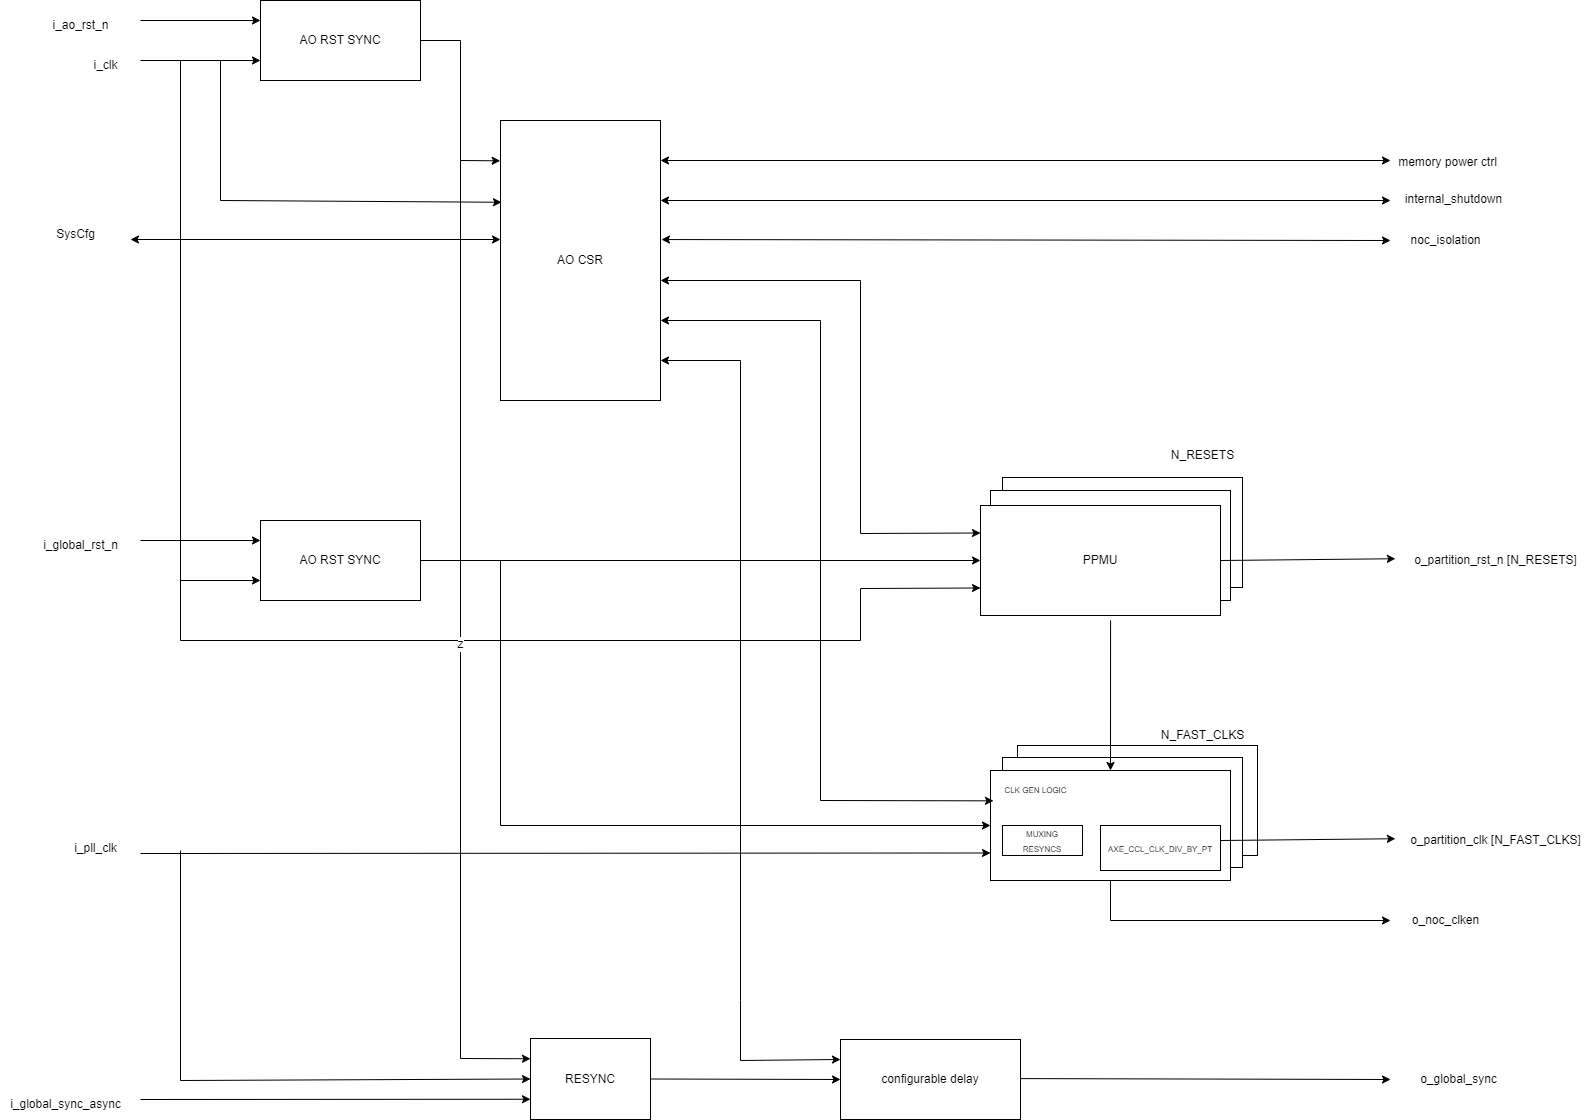

The diagram above was exported from draw.io. Its source (the exported page's mxGraphModel, read from the mxfile embedded in the PNG):
<mxGraphModel dx="810" dy="1423" grid="1" gridSize="10" guides="1" tooltips="1" connect="1" arrows="1" fold="1" page="1" pageScale="1" pageWidth="850" pageHeight="1100" math="0" shadow="0">
  <root>
    <mxCell id="0" />
    <mxCell id="1" parent="0" />
    <mxCell id="11" value="PPMU" style="rounded=0;whiteSpace=wrap;html=1;" vertex="1" parent="1">
      <mxGeometry x="1077" y="945" width="240" height="110" as="geometry" />
    </mxCell>
    <mxCell id="12" value="PPMU" style="rounded=0;whiteSpace=wrap;html=1;" vertex="1" parent="1">
      <mxGeometry x="1062" y="677" width="240" height="110" as="geometry" />
    </mxCell>
    <mxCell id="13" value="PPMU" style="rounded=0;whiteSpace=wrap;html=1;" vertex="1" parent="1">
      <mxGeometry x="1050" y="690" width="240" height="110" as="geometry" />
    </mxCell>
    <mxCell id="14" value="AO RST SYNC" style="rounded=0;whiteSpace=wrap;html=1;" vertex="1" parent="1">
      <mxGeometry x="320" y="200" width="160" height="80" as="geometry" />
    </mxCell>
    <mxCell id="15" value="" style="endArrow=classic;html=1;rounded=0;" edge="1" parent="1">
      <mxGeometry width="50" height="50" relative="1" as="geometry">
        <mxPoint x="200" y="220" as="sourcePoint" />
        <mxPoint x="320" y="220" as="targetPoint" />
      </mxGeometry>
    </mxCell>
    <mxCell id="16" value="i_ao_rst_n" style="text;html=1;align=center;verticalAlign=middle;resizable=0;points=[];autosize=1;strokeColor=none;fillColor=none;" vertex="1" parent="1">
      <mxGeometry x="100" y="210" width="80" height="30" as="geometry" />
    </mxCell>
    <mxCell id="17" value="i_clk" style="text;html=1;align=center;verticalAlign=middle;resizable=0;points=[];autosize=1;strokeColor=none;fillColor=none;" vertex="1" parent="1">
      <mxGeometry x="140" y="250" width="50" height="30" as="geometry" />
    </mxCell>
    <mxCell id="18" value="" style="endArrow=classic;html=1;rounded=0;" edge="1" parent="1">
      <mxGeometry width="50" height="50" relative="1" as="geometry">
        <mxPoint x="200" y="260" as="sourcePoint" />
        <mxPoint x="320" y="260" as="targetPoint" />
      </mxGeometry>
    </mxCell>
    <mxCell id="19" value="AO CSR" style="rounded=0;whiteSpace=wrap;html=1;" vertex="1" parent="1">
      <mxGeometry x="560" y="320" width="160" height="280" as="geometry" />
    </mxCell>
    <mxCell id="20" value="" style="endArrow=classic;html=1;rounded=0;entryX=0;entryY=0.25;entryDx=0;entryDy=0;startArrow=classic;startFill=1;" edge="1" parent="1">
      <mxGeometry width="50" height="50" relative="1" as="geometry">
        <mxPoint x="190" y="439" as="sourcePoint" />
        <mxPoint x="560" y="439" as="targetPoint" />
      </mxGeometry>
    </mxCell>
    <mxCell id="21" value="" style="endArrow=classic;html=1;rounded=0;entryX=0.006;entryY=0.292;entryDx=0;entryDy=0;entryPerimeter=0;" edge="1" parent="1" target="19">
      <mxGeometry width="50" height="50" relative="1" as="geometry">
        <mxPoint x="280" y="260" as="sourcePoint" />
        <mxPoint x="500" y="410" as="targetPoint" />
        <Array as="points">
          <mxPoint x="280" y="400" />
        </Array>
      </mxGeometry>
    </mxCell>
    <mxCell id="22" value="" style="endArrow=classic;html=1;rounded=0;entryX=-0.002;entryY=0.144;entryDx=0;entryDy=0;entryPerimeter=0;exitX=1;exitY=0.5;exitDx=0;exitDy=0;" edge="1" parent="1" source="14" target="19">
      <mxGeometry width="50" height="50" relative="1" as="geometry">
        <mxPoint x="240" y="220" as="sourcePoint" />
        <mxPoint x="850" y="580" as="targetPoint" />
        <Array as="points">
          <mxPoint x="520" y="240" />
          <mxPoint x="520" y="360" />
        </Array>
      </mxGeometry>
    </mxCell>
    <mxCell id="23" value="SysCfg" style="text;html=1;align=center;verticalAlign=middle;resizable=0;points=[];autosize=1;strokeColor=none;fillColor=none;" vertex="1" parent="1">
      <mxGeometry x="105" y="419" width="60" height="30" as="geometry" />
    </mxCell>
    <mxCell id="24" value="AO RST SYNC" style="rounded=0;whiteSpace=wrap;html=1;" vertex="1" parent="1">
      <mxGeometry x="320" y="720" width="160" height="80" as="geometry" />
    </mxCell>
    <mxCell id="25" value="" style="endArrow=classic;html=1;rounded=0;" edge="1" parent="1">
      <mxGeometry width="50" height="50" relative="1" as="geometry">
        <mxPoint x="200" y="740" as="sourcePoint" />
        <mxPoint x="320" y="740" as="targetPoint" />
      </mxGeometry>
    </mxCell>
    <mxCell id="26" value="i_global_rst_n" style="text;html=1;align=center;verticalAlign=middle;resizable=0;points=[];autosize=1;strokeColor=none;fillColor=none;" vertex="1" parent="1">
      <mxGeometry x="90" y="730" width="100" height="30" as="geometry" />
    </mxCell>
    <mxCell id="27" value="" style="endArrow=classic;html=1;rounded=0;" edge="1" parent="1">
      <mxGeometry width="50" height="50" relative="1" as="geometry">
        <mxPoint x="240" y="260" as="sourcePoint" />
        <mxPoint x="320" y="780" as="targetPoint" />
        <Array as="points">
          <mxPoint x="240" y="780" />
        </Array>
      </mxGeometry>
    </mxCell>
    <mxCell id="28" value="PPMU" style="rounded=0;whiteSpace=wrap;html=1;" vertex="1" parent="1">
      <mxGeometry x="1040" y="705" width="240" height="110" as="geometry" />
    </mxCell>
    <mxCell id="29" value="" style="endArrow=classic;html=1;rounded=0;exitX=1;exitY=0.5;exitDx=0;exitDy=0;entryX=0;entryY=0.5;entryDx=0;entryDy=0;" edge="1" parent="1" source="24" target="28">
      <mxGeometry width="50" height="50" relative="1" as="geometry">
        <mxPoint x="650" y="820" as="sourcePoint" />
        <mxPoint x="700" y="770" as="targetPoint" />
      </mxGeometry>
    </mxCell>
    <mxCell id="30" value="" style="endArrow=classic;html=1;rounded=0;entryX=0;entryY=0.75;entryDx=0;entryDy=0;" edge="1" parent="1" target="28">
      <mxGeometry width="50" height="50" relative="1" as="geometry">
        <mxPoint x="240" y="780" as="sourcePoint" />
        <mxPoint x="700" y="770" as="targetPoint" />
        <Array as="points">
          <mxPoint x="240" y="840" />
          <mxPoint x="920" y="840" />
          <mxPoint x="920" y="788" />
        </Array>
      </mxGeometry>
    </mxCell>
    <mxCell id="31" value="" style="endArrow=classic;startArrow=classic;html=1;rounded=0;exitX=0;exitY=0.25;exitDx=0;exitDy=0;" edge="1" parent="1" source="28">
      <mxGeometry width="50" height="50" relative="1" as="geometry">
        <mxPoint x="650" y="820" as="sourcePoint" />
        <mxPoint x="720" y="480" as="targetPoint" />
        <Array as="points">
          <mxPoint x="920" y="733" />
          <mxPoint x="920" y="480" />
        </Array>
      </mxGeometry>
    </mxCell>
    <mxCell id="32" value="" style="endArrow=classic;html=1;rounded=0;exitX=1;exitY=0.5;exitDx=0;exitDy=0;entryX=-0.027;entryY=0.441;entryDx=0;entryDy=0;entryPerimeter=0;" edge="1" parent="1" source="28" target="34">
      <mxGeometry width="50" height="50" relative="1" as="geometry">
        <mxPoint x="1560" y="800" as="sourcePoint" />
        <mxPoint x="1500" y="760" as="targetPoint" />
      </mxGeometry>
    </mxCell>
    <mxCell id="33" value="N_RESETS" style="text;html=1;align=center;verticalAlign=middle;resizable=0;points=[];autosize=1;strokeColor=none;fillColor=none;" vertex="1" parent="1">
      <mxGeometry x="1217" y="640" width="90" height="30" as="geometry" />
    </mxCell>
    <mxCell id="34" value="o_partition_rst_n [N_RESETS]" style="text;html=1;align=center;verticalAlign=middle;resizable=0;points=[];autosize=1;strokeColor=none;fillColor=none;" vertex="1" parent="1">
      <mxGeometry x="1460" y="745" width="190" height="30" as="geometry" />
    </mxCell>
    <mxCell id="35" value="PPMU" style="rounded=0;whiteSpace=wrap;html=1;" vertex="1" parent="1">
      <mxGeometry x="1062" y="957" width="240" height="110" as="geometry" />
    </mxCell>
    <mxCell id="36" value="" style="rounded=0;whiteSpace=wrap;html=1;" vertex="1" parent="1">
      <mxGeometry x="1050" y="970" width="240" height="110" as="geometry" />
    </mxCell>
    <mxCell id="37" value="&lt;font style=&quot;font-size: 8px;&quot;&gt;AXE_CCL_CLK_DIV_BY_PT&lt;/font&gt;" style="rounded=0;whiteSpace=wrap;html=1;" vertex="1" parent="1">
      <mxGeometry x="1160" y="1025" width="120" height="45" as="geometry" />
    </mxCell>
    <mxCell id="38" value="N_FAST_CLKS" style="text;html=1;align=center;verticalAlign=middle;resizable=0;points=[];autosize=1;strokeColor=none;fillColor=none;" vertex="1" parent="1">
      <mxGeometry x="1207" y="920" width="110" height="30" as="geometry" />
    </mxCell>
    <mxCell id="39" value="" style="endArrow=classic;html=1;rounded=0;exitX=1;exitY=0.5;exitDx=0;exitDy=0;entryX=-0.027;entryY=0.441;entryDx=0;entryDy=0;entryPerimeter=0;" edge="1" parent="1" target="40">
      <mxGeometry width="50" height="50" relative="1" as="geometry">
        <mxPoint x="1280" y="1040" as="sourcePoint" />
        <mxPoint x="1500" y="1040" as="targetPoint" />
      </mxGeometry>
    </mxCell>
    <mxCell id="40" value="o_partition_clk [N_FAST_CLKS]" style="text;html=1;align=center;verticalAlign=middle;resizable=0;points=[];autosize=1;strokeColor=none;fillColor=none;" vertex="1" parent="1">
      <mxGeometry x="1460" y="1025" width="190" height="30" as="geometry" />
    </mxCell>
    <mxCell id="41" value="&lt;font style=&quot;font-size: 8px;&quot;&gt;MUXING&lt;br&gt;RESYNCS&lt;br&gt;&lt;/font&gt;" style="rounded=0;whiteSpace=wrap;html=1;" vertex="1" parent="1">
      <mxGeometry x="1062" y="1025" width="80" height="30" as="geometry" />
    </mxCell>
    <mxCell id="42" value="CLK GEN LOGIC" style="text;html=1;align=center;verticalAlign=middle;resizable=0;points=[];autosize=1;strokeColor=none;fillColor=none;fontSize=8;" vertex="1" parent="1">
      <mxGeometry x="1050" y="980" width="90" height="20" as="geometry" />
    </mxCell>
    <mxCell id="43" value="" style="endArrow=classic;html=1;rounded=0;fontSize=8;entryX=0;entryY=0.75;entryDx=0;entryDy=0;" edge="1" parent="1" target="36">
      <mxGeometry width="50" height="50" relative="1" as="geometry">
        <mxPoint x="200" y="1053.0000000000005" as="sourcePoint" />
        <mxPoint x="710" y="780" as="targetPoint" />
      </mxGeometry>
    </mxCell>
    <mxCell id="44" value="&lt;font style=&quot;font-size: 12px;&quot;&gt;i_pll_clk&lt;/font&gt;" style="text;html=1;align=center;verticalAlign=middle;resizable=0;points=[];autosize=1;strokeColor=none;fillColor=none;fontSize=8;" vertex="1" parent="1">
      <mxGeometry x="120" y="1032.5" width="70" height="30" as="geometry" />
    </mxCell>
    <mxCell id="45" value="" style="endArrow=classic;html=1;rounded=0;fontSize=12;entryX=0.5;entryY=0;entryDx=0;entryDy=0;exitX=0.542;exitY=1.045;exitDx=0;exitDy=0;exitPerimeter=0;" edge="1" parent="1" source="28" target="36">
      <mxGeometry width="50" height="50" relative="1" as="geometry">
        <mxPoint x="660" y="830" as="sourcePoint" />
        <mxPoint x="710" y="780" as="targetPoint" />
      </mxGeometry>
    </mxCell>
    <mxCell id="46" value="" style="endArrow=classic;startArrow=classic;html=1;rounded=0;exitX=0.033;exitY=1.017;exitDx=0;exitDy=0;exitPerimeter=0;" edge="1" parent="1" source="42">
      <mxGeometry width="50" height="50" relative="1" as="geometry">
        <mxPoint x="1040" y="812.5" as="sourcePoint" />
        <mxPoint x="720" y="520" as="targetPoint" />
        <Array as="points">
          <mxPoint x="880" y="1000" />
          <mxPoint x="880" y="520" />
        </Array>
      </mxGeometry>
    </mxCell>
    <mxCell id="47" value="" style="endArrow=classic;html=1;rounded=0;entryX=0;entryY=0.5;entryDx=0;entryDy=0;" edge="1" parent="1">
      <mxGeometry width="50" height="50" relative="1" as="geometry">
        <mxPoint x="560" y="760" as="sourcePoint" />
        <mxPoint x="1050" y="1025" as="targetPoint" />
        <Array as="points">
          <mxPoint x="560" y="1025" />
        </Array>
      </mxGeometry>
    </mxCell>
    <mxCell id="48" value="" style="endArrow=classic;html=1;rounded=0;" edge="1" parent="1">
      <mxGeometry width="50" height="50" relative="1" as="geometry">
        <mxPoint x="1170" y="1080" as="sourcePoint" />
        <mxPoint x="1450" y="1120" as="targetPoint" />
        <Array as="points">
          <mxPoint x="1170" y="1120" />
        </Array>
      </mxGeometry>
    </mxCell>
    <mxCell id="49" value="o_noc_clken" style="text;html=1;align=center;verticalAlign=middle;resizable=0;points=[];autosize=1;strokeColor=none;fillColor=none;fontSize=12;" vertex="1" parent="1">
      <mxGeometry x="1460" y="1105" width="90" height="30" as="geometry" />
    </mxCell>
    <mxCell id="50" value="" style="endArrow=classic;startArrow=classic;html=1;rounded=0;fontSize=12;exitX=1.006;exitY=0.568;exitDx=0;exitDy=0;exitPerimeter=0;" edge="1" parent="1">
      <mxGeometry width="50" height="50" relative="1" as="geometry">
        <mxPoint x="720.96" y="439.03999999999996" as="sourcePoint" />
        <mxPoint x="1450" y="440" as="targetPoint" />
      </mxGeometry>
    </mxCell>
    <mxCell id="51" value="" style="endArrow=classic;startArrow=classic;html=1;rounded=0;fontSize=12;exitX=1;exitY=0.5;exitDx=0;exitDy=0;" edge="1" parent="1">
      <mxGeometry width="50" height="50" relative="1" as="geometry">
        <mxPoint x="720" y="400" as="sourcePoint" />
        <mxPoint x="1450" y="400" as="targetPoint" />
      </mxGeometry>
    </mxCell>
    <mxCell id="52" value="" style="endArrow=classic;startArrow=classic;html=1;rounded=0;fontSize=12;exitX=1;exitY=0.5;exitDx=0;exitDy=0;" edge="1" parent="1">
      <mxGeometry width="50" height="50" relative="1" as="geometry">
        <mxPoint x="720" y="360" as="sourcePoint" />
        <mxPoint x="1450" y="360" as="targetPoint" />
      </mxGeometry>
    </mxCell>
    <mxCell id="53" value="noc_isolation" style="text;html=1;align=center;verticalAlign=middle;resizable=0;points=[];autosize=1;strokeColor=none;fillColor=none;" vertex="1" parent="1">
      <mxGeometry x="1460" y="425" width="90" height="30" as="geometry" />
    </mxCell>
    <mxCell id="54" value="internal_shutdown" style="text;html=1;align=center;verticalAlign=middle;resizable=0;points=[];autosize=1;strokeColor=none;fillColor=none;" vertex="1" parent="1">
      <mxGeometry x="1453" y="384" width="120" height="30" as="geometry" />
    </mxCell>
    <mxCell id="55" value="memory power ctrl" style="text;html=1;align=center;verticalAlign=middle;resizable=0;points=[];autosize=1;strokeColor=none;fillColor=none;" vertex="1" parent="1">
      <mxGeometry x="1447" y="347" width="120" height="30" as="geometry" />
    </mxCell>
    <mxCell id="56" value="" style="endArrow=classic;startArrow=classic;html=1;rounded=0;fontSize=12;exitX=1;exitY=0.5;exitDx=0;exitDy=0;entryX=0;entryY=0.25;entryDx=0;entryDy=0;" edge="1" parent="1" target="57">
      <mxGeometry x="1" y="64" width="50" height="50" relative="1" as="geometry">
        <mxPoint x="720" y="560" as="sourcePoint" />
        <mxPoint x="1000" y="400" as="targetPoint" />
        <Array as="points">
          <mxPoint x="800" y="560" />
          <mxPoint x="800" y="1200" />
          <mxPoint x="800" y="1260" />
        </Array>
        <mxPoint x="24" y="-50" as="offset" />
      </mxGeometry>
    </mxCell>
    <mxCell id="57" value="configurable delay" style="rounded=0;whiteSpace=wrap;html=1;fontSize=12;" vertex="1" parent="1">
      <mxGeometry x="900" y="1239" width="180" height="80" as="geometry" />
    </mxCell>
    <mxCell id="58" value="" style="endArrow=classic;html=1;rounded=0;" edge="1" parent="1">
      <mxGeometry width="50" height="50" relative="1" as="geometry">
        <mxPoint x="1080" y="1278.0900000000006" as="sourcePoint" />
        <mxPoint x="1450" y="1279" as="targetPoint" />
      </mxGeometry>
    </mxCell>
    <mxCell id="59" value="i_global_sync_async" style="text;html=1;align=center;verticalAlign=middle;resizable=0;points=[];autosize=1;strokeColor=none;fillColor=none;fontSize=12;" vertex="1" parent="1">
      <mxGeometry x="60" y="1289" width="130" height="30" as="geometry" />
    </mxCell>
    <mxCell id="60" value="RESYNC" style="rounded=0;whiteSpace=wrap;html=1;" vertex="1" parent="1">
      <mxGeometry x="590" y="1238" width="120" height="81" as="geometry" />
    </mxCell>
    <mxCell id="61" value="" style="endArrow=classic;html=1;rounded=0;fontSize=12;exitX=1;exitY=0.5;exitDx=0;exitDy=0;entryX=0;entryY=0.5;entryDx=0;entryDy=0;" edge="1" parent="1" source="60" target="57">
      <mxGeometry width="50" height="50" relative="1" as="geometry">
        <mxPoint x="740" y="1210" as="sourcePoint" />
        <mxPoint x="790" y="1160" as="targetPoint" />
      </mxGeometry>
    </mxCell>
    <mxCell id="62" value="" style="endArrow=classic;html=1;rounded=0;fontSize=12;entryX=0;entryY=0.75;entryDx=0;entryDy=0;" edge="1" parent="1" target="60">
      <mxGeometry width="50" height="50" relative="1" as="geometry">
        <mxPoint x="200" y="1299" as="sourcePoint" />
        <mxPoint x="390" y="1278.79" as="targetPoint" />
      </mxGeometry>
    </mxCell>
    <mxCell id="63" value="" style="endArrow=classic;html=1;rounded=0;fontSize=12;entryX=0;entryY=0.5;entryDx=0;entryDy=0;" edge="1" parent="1" target="60">
      <mxGeometry width="50" height="50" relative="1" as="geometry">
        <mxPoint x="240" y="1050" as="sourcePoint" />
        <mxPoint x="790" y="1160" as="targetPoint" />
        <Array as="points">
          <mxPoint x="240" y="1280" />
        </Array>
      </mxGeometry>
    </mxCell>
    <mxCell id="64" value="z" style="endArrow=classic;html=1;rounded=0;fontSize=12;entryX=0;entryY=0.25;entryDx=0;entryDy=0;" edge="1" parent="1" target="60">
      <mxGeometry width="50" height="50" relative="1" as="geometry">
        <mxPoint x="520" y="360" as="sourcePoint" />
        <mxPoint x="790" y="730" as="targetPoint" />
        <Array as="points">
          <mxPoint x="520" y="1258" />
        </Array>
      </mxGeometry>
    </mxCell>
    <mxCell id="65" value="o_global_sync" style="text;html=1;align=center;verticalAlign=middle;resizable=0;points=[];autosize=1;strokeColor=none;fillColor=none;fontSize=12;" vertex="1" parent="1">
      <mxGeometry x="1468" y="1264" width="100" height="30" as="geometry" />
    </mxCell>
  </root>
</mxGraphModel>